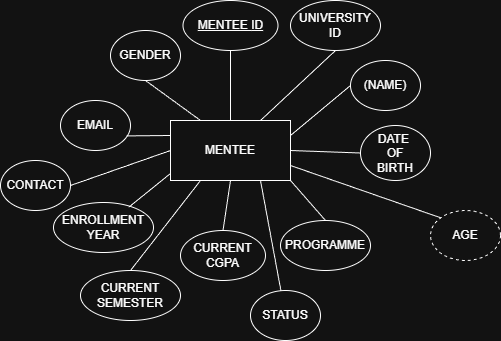

The diagram above was exported from draw.io. Its source (the exported page's mxGraphModel, read from the mxfile embedded in the PNG):
<mxGraphModel dx="1281" dy="570" grid="1" gridSize="10" guides="1" tooltips="1" connect="1" arrows="1" fold="1" page="1" pageScale="1" pageWidth="850" pageHeight="1100" math="0" shadow="0">
  <root>
    <mxCell id="0" />
    <mxCell id="1" parent="0" />
    <mxCell id="dg7mqX9GZXOqKrWdmFFw-1" parent="1" style="rounded=0;whiteSpace=wrap;html=1;" value="MENTEE" vertex="1">
      <mxGeometry height="60" width="120" x="370" y="230" as="geometry" />
    </mxCell>
    <mxCell id="dg7mqX9GZXOqKrWdmFFw-2" parent="1" style="ellipse;whiteSpace=wrap;html=1;" value="&lt;u&gt;MENTEE&amp;nbsp;&lt;span style=&quot;background-color: transparent; color: light-dark(rgb(0, 0, 0), rgb(255, 255, 255));&quot;&gt;ID&lt;/span&gt;&lt;/u&gt;" vertex="1">
      <mxGeometry height="50" width="95" x="382.5" y="110" as="geometry" />
    </mxCell>
    <mxCell id="dg7mqX9GZXOqKrWdmFFw-3" parent="1" style="ellipse;whiteSpace=wrap;html=1;" value="GENDER" vertex="1">
      <mxGeometry height="50" width="70" x="310" y="140" as="geometry" />
    </mxCell>
    <mxCell id="dg7mqX9GZXOqKrWdmFFw-4" parent="1" style="ellipse;whiteSpace=wrap;html=1;" value="CURRENT&lt;br&gt;CGPA" vertex="1">
      <mxGeometry height="50" width="85" x="380" y="340" as="geometry" />
    </mxCell>
    <mxCell id="dg7mqX9GZXOqKrWdmFFw-5" parent="1" style="ellipse;whiteSpace=wrap;html=1;" value="EMAIL" vertex="1">
      <mxGeometry height="50" width="70" x="260" y="210" as="geometry" />
    </mxCell>
    <mxCell id="dg7mqX9GZXOqKrWdmFFw-6" parent="1" style="ellipse;whiteSpace=wrap;html=1;" value="CONTACT" vertex="1">
      <mxGeometry height="50" width="70" x="200" y="270" as="geometry" />
    </mxCell>
    <mxCell id="dg7mqX9GZXOqKrWdmFFw-7" parent="1" style="ellipse;whiteSpace=wrap;html=1;" value="ENROLLMENT YEAR" vertex="1">
      <mxGeometry height="50" width="100" x="253" y="312" as="geometry" />
    </mxCell>
    <mxCell id="dg7mqX9GZXOqKrWdmFFw-8" parent="1" style="ellipse;whiteSpace=wrap;html=1;" value="STATUS" vertex="1">
      <mxGeometry height="50" width="70" x="450" y="400" as="geometry" />
    </mxCell>
    <mxCell id="dg7mqX9GZXOqKrWdmFFw-9" parent="1" style="ellipse;whiteSpace=wrap;html=1;" value="UNIVERSITY&lt;div&gt;ID&lt;/div&gt;" vertex="1">
      <mxGeometry height="50" width="90" x="490" y="110" as="geometry" />
    </mxCell>
    <mxCell id="dg7mqX9GZXOqKrWdmFFw-10" parent="1" style="ellipse;whiteSpace=wrap;html=1;" value="CURRENT&lt;br&gt;SEMESTER" vertex="1">
      <mxGeometry height="50" width="100" x="280" y="380" as="geometry" />
    </mxCell>
    <mxCell id="dg7mqX9GZXOqKrWdmFFw-11" edge="1" parent="1" source="dg7mqX9GZXOqKrWdmFFw-1" style="endArrow=none;html=1;rounded=0;entryX=0.5;entryY=1;entryDx=0;entryDy=0;exitX=0.5;exitY=0;exitDx=0;exitDy=0;" target="dg7mqX9GZXOqKrWdmFFw-2" value="">
      <mxGeometry height="50" relative="1" width="50" as="geometry">
        <mxPoint x="420" y="230" as="sourcePoint" />
        <mxPoint x="470" y="180" as="targetPoint" />
      </mxGeometry>
    </mxCell>
    <mxCell id="dg7mqX9GZXOqKrWdmFFw-12" edge="1" parent="1" source="dg7mqX9GZXOqKrWdmFFw-1" style="endArrow=none;html=1;rounded=0;entryX=0.5;entryY=1;entryDx=0;entryDy=0;exitX=0.75;exitY=0;exitDx=0;exitDy=0;" target="dg7mqX9GZXOqKrWdmFFw-9" value="">
      <mxGeometry height="50" relative="1" width="50" as="geometry">
        <mxPoint x="440" y="250" as="sourcePoint" />
        <mxPoint x="440" y="180" as="targetPoint" />
      </mxGeometry>
    </mxCell>
    <mxCell id="dg7mqX9GZXOqKrWdmFFw-13" edge="1" parent="1" source="dg7mqX9GZXOqKrWdmFFw-1" style="endArrow=none;html=1;rounded=0;entryX=0.5;entryY=1;entryDx=0;entryDy=0;exitX=0.25;exitY=0;exitDx=0;exitDy=0;" target="dg7mqX9GZXOqKrWdmFFw-3" value="">
      <mxGeometry height="50" relative="1" width="50" as="geometry">
        <mxPoint x="420" y="260" as="sourcePoint" />
        <mxPoint x="420" y="190" as="targetPoint" />
      </mxGeometry>
    </mxCell>
    <mxCell id="dg7mqX9GZXOqKrWdmFFw-14" edge="1" parent="1" source="dg7mqX9GZXOqKrWdmFFw-1" style="endArrow=none;html=1;rounded=0;entryX=0.943;entryY=0.708;entryDx=0;entryDy=0;exitX=0;exitY=0.25;exitDx=0;exitDy=0;entryPerimeter=0;" target="dg7mqX9GZXOqKrWdmFFw-5" value="">
      <mxGeometry height="50" relative="1" width="50" as="geometry">
        <mxPoint x="435" y="250" as="sourcePoint" />
        <mxPoint x="380" y="210" as="targetPoint" />
      </mxGeometry>
    </mxCell>
    <mxCell id="dg7mqX9GZXOqKrWdmFFw-15" edge="1" parent="1" source="dg7mqX9GZXOqKrWdmFFw-1" style="endArrow=none;html=1;rounded=0;entryX=1;entryY=0.5;entryDx=0;entryDy=0;exitX=0;exitY=0.5;exitDx=0;exitDy=0;" target="dg7mqX9GZXOqKrWdmFFw-6" value="">
      <mxGeometry height="50" relative="1" width="50" as="geometry">
        <mxPoint x="376" y="250" as="sourcePoint" />
        <mxPoint x="330" y="250" as="targetPoint" />
      </mxGeometry>
    </mxCell>
    <mxCell id="dg7mqX9GZXOqKrWdmFFw-16" edge="1" parent="1" source="dg7mqX9GZXOqKrWdmFFw-1" style="endArrow=none;html=1;rounded=0;exitX=0;exitY=0.883;exitDx=0;exitDy=0;exitPerimeter=0;entryX=0.754;entryY=0.092;entryDx=0;entryDy=0;entryPerimeter=0;" target="dg7mqX9GZXOqKrWdmFFw-7" value="">
      <mxGeometry height="50" relative="1" width="50" as="geometry">
        <mxPoint x="366" y="300" as="sourcePoint" />
        <mxPoint x="330" y="310" as="targetPoint" />
      </mxGeometry>
    </mxCell>
    <mxCell id="dg7mqX9GZXOqKrWdmFFw-17" edge="1" parent="1" source="dg7mqX9GZXOqKrWdmFFw-10" style="endArrow=none;html=1;rounded=0;entryX=0.25;entryY=1;entryDx=0;entryDy=0;exitX=0.5;exitY=0;exitDx=0;exitDy=0;" target="dg7mqX9GZXOqKrWdmFFw-1" value="">
      <mxGeometry height="50" relative="1" width="50" as="geometry">
        <mxPoint x="446" y="300" as="sourcePoint" />
        <mxPoint x="400" y="300" as="targetPoint" />
      </mxGeometry>
    </mxCell>
    <mxCell id="dg7mqX9GZXOqKrWdmFFw-18" edge="1" parent="1" source="dg7mqX9GZXOqKrWdmFFw-1" style="endArrow=none;html=1;rounded=0;exitX=0.5;exitY=1;exitDx=0;exitDy=0;entryX=0.5;entryY=0;entryDx=0;entryDy=0;" target="dg7mqX9GZXOqKrWdmFFw-4" value="">
      <mxGeometry height="50" relative="1" width="50" as="geometry">
        <mxPoint x="546" y="360" as="sourcePoint" />
        <mxPoint x="500" y="360" as="targetPoint" />
      </mxGeometry>
    </mxCell>
    <mxCell id="dg7mqX9GZXOqKrWdmFFw-19" edge="1" parent="1" source="dg7mqX9GZXOqKrWdmFFw-8" style="endArrow=none;html=1;rounded=0;entryX=0.75;entryY=1;entryDx=0;entryDy=0;" target="dg7mqX9GZXOqKrWdmFFw-1" value="">
      <mxGeometry height="50" relative="1" width="50" as="geometry">
        <mxPoint x="606" y="280" as="sourcePoint" />
        <mxPoint x="560" y="280" as="targetPoint" />
      </mxGeometry>
    </mxCell>
    <mxCell id="dg7mqX9GZXOqKrWdmFFw-20" parent="1" style="ellipse;whiteSpace=wrap;html=1;" value="(NAME)" vertex="1">
      <mxGeometry height="50" width="70" x="550" y="170" as="geometry" />
    </mxCell>
    <mxCell id="dg7mqX9GZXOqKrWdmFFw-21" parent="1" style="ellipse;whiteSpace=wrap;html=1;" value="DATE&amp;nbsp;&lt;div&gt;OF&lt;/div&gt;&lt;div&gt;BIRTH&lt;/div&gt;" vertex="1">
      <mxGeometry height="55" width="70" x="560" y="235" as="geometry" />
    </mxCell>
    <mxCell id="dg7mqX9GZXOqKrWdmFFw-22" parent="1" style="ellipse;whiteSpace=wrap;html=1;" value="PROGRAMME" vertex="1">
      <mxGeometry height="50" width="90" x="480" y="330" as="geometry" />
    </mxCell>
    <mxCell id="dg7mqX9GZXOqKrWdmFFw-23" parent="1" style="ellipse;whiteSpace=wrap;html=1;dashed=1;" value="AGE" vertex="1">
      <mxGeometry height="50" width="70" x="630" y="320" as="geometry" />
    </mxCell>
    <mxCell id="dg7mqX9GZXOqKrWdmFFw-24" edge="1" parent="1" source="dg7mqX9GZXOqKrWdmFFw-1" style="endArrow=none;html=1;rounded=0;exitX=1;exitY=0.25;exitDx=0;exitDy=0;entryX=0;entryY=0.5;entryDx=0;entryDy=0;" target="dg7mqX9GZXOqKrWdmFFw-20" value="">
      <mxGeometry height="50" relative="1" width="50" as="geometry">
        <mxPoint x="500" y="250" as="sourcePoint" />
        <mxPoint x="530" y="220" as="targetPoint" />
      </mxGeometry>
    </mxCell>
    <mxCell id="dg7mqX9GZXOqKrWdmFFw-25" edge="1" parent="1" source="dg7mqX9GZXOqKrWdmFFw-1" style="endArrow=none;html=1;rounded=0;entryX=0;entryY=0.5;entryDx=0;entryDy=0;exitX=1;exitY=0.5;exitDx=0;exitDy=0;" target="dg7mqX9GZXOqKrWdmFFw-21" value="">
      <mxGeometry height="50" relative="1" width="50" as="geometry">
        <mxPoint x="510" y="310" as="sourcePoint" />
        <mxPoint x="575" y="250" as="targetPoint" />
      </mxGeometry>
    </mxCell>
    <mxCell id="dg7mqX9GZXOqKrWdmFFw-26" edge="1" parent="1" source="dg7mqX9GZXOqKrWdmFFw-1" style="endArrow=none;html=1;rounded=0;entryX=0.5;entryY=0;entryDx=0;entryDy=0;exitX=1;exitY=1;exitDx=0;exitDy=0;" target="dg7mqX9GZXOqKrWdmFFw-22" value="">
      <mxGeometry height="50" relative="1" width="50" as="geometry">
        <mxPoint x="510" y="360" as="sourcePoint" />
        <mxPoint x="575" y="300" as="targetPoint" />
      </mxGeometry>
    </mxCell>
    <mxCell id="dg7mqX9GZXOqKrWdmFFw-27" edge="1" parent="1" source="dg7mqX9GZXOqKrWdmFFw-23" style="endArrow=none;html=1;rounded=0;entryX=1;entryY=0.75;entryDx=0;entryDy=0;exitX=0;exitY=0;exitDx=0;exitDy=0;" target="dg7mqX9GZXOqKrWdmFFw-1" value="">
      <mxGeometry height="50" relative="1" width="50" as="geometry">
        <mxPoint x="540" y="380" as="sourcePoint" />
        <mxPoint x="605" y="320" as="targetPoint" />
      </mxGeometry>
    </mxCell>
  </root>
</mxGraphModel>